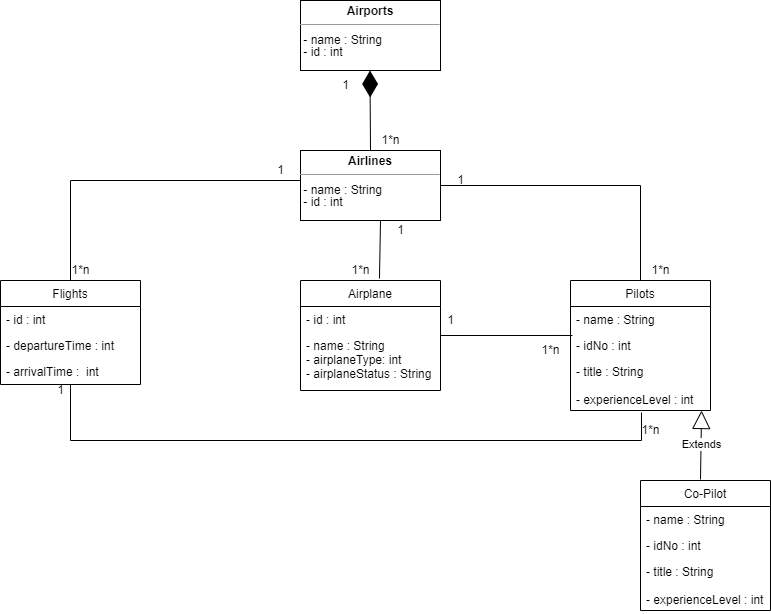

The diagram above was exported from draw.io. Its source (the exported page's mxGraphModel, read from the mxfile embedded in the PNG):
<mxGraphModel dx="819" dy="759" grid="1" gridSize="10" guides="1" tooltips="1" connect="1" arrows="1" fold="1" page="1" pageScale="1" pageWidth="827" pageHeight="1169" math="0" shadow="0">
  <root>
    <mxCell id="0" />
    <mxCell id="1" parent="0" />
    <mxCell id="TpIMmFOYyD3i5Rfq-LTH-12" value="&lt;p style=&quot;margin:0px;margin-top:4px;text-align:center;&quot;&gt;&lt;b&gt;Airports&lt;/b&gt;&lt;/p&gt;&lt;hr size=&quot;1&quot;&gt;&lt;div style=&quot;height:2px;&quot;&gt;&lt;/div&gt;&lt;div style=&quot;height:2px;&quot;&gt;&amp;nbsp;- name : String&lt;/div&gt;&lt;div style=&quot;height:2px;&quot;&gt;&lt;br&gt;&lt;/div&gt;&lt;div style=&quot;height:2px;&quot;&gt;&lt;br&gt;&lt;/div&gt;&lt;div style=&quot;height:2px;&quot;&gt;&lt;br&gt;&lt;/div&gt;&lt;div style=&quot;height:2px;&quot;&gt;&lt;br&gt;&lt;/div&gt;&lt;div style=&quot;height:2px;&quot;&gt;&lt;br&gt;&lt;/div&gt;&lt;div style=&quot;height:2px;&quot;&gt;&amp;nbsp;- id : int&lt;/div&gt;" style="verticalAlign=top;align=left;overflow=fill;fontSize=12;fontFamily=Helvetica;html=1;" vertex="1" parent="1">
      <mxGeometry x="340" y="40" width="140" height="70" as="geometry" />
    </mxCell>
    <mxCell id="TpIMmFOYyD3i5Rfq-LTH-13" value="&lt;p style=&quot;margin:0px;margin-top:4px;text-align:center;&quot;&gt;&lt;b&gt;Airlines&lt;/b&gt;&lt;/p&gt;&lt;hr size=&quot;1&quot;&gt;&lt;div style=&quot;height:2px;&quot;&gt;&lt;/div&gt;&lt;div style=&quot;height:2px;&quot;&gt;&amp;nbsp;- name : String&lt;/div&gt;&lt;div style=&quot;height:2px;&quot;&gt;&lt;br&gt;&lt;/div&gt;&lt;div style=&quot;height:2px;&quot;&gt;&lt;br&gt;&lt;/div&gt;&lt;div style=&quot;height:2px;&quot;&gt;&lt;br&gt;&lt;/div&gt;&lt;div style=&quot;height:2px;&quot;&gt;&lt;br&gt;&lt;/div&gt;&lt;div style=&quot;height:2px;&quot;&gt;&lt;br&gt;&lt;/div&gt;&lt;div style=&quot;height:2px;&quot;&gt;&amp;nbsp;- id : int&lt;/div&gt;" style="verticalAlign=top;align=left;overflow=fill;fontSize=12;fontFamily=Helvetica;html=1;" vertex="1" parent="1">
      <mxGeometry x="340" y="190" width="140" height="70" as="geometry" />
    </mxCell>
    <mxCell id="TpIMmFOYyD3i5Rfq-LTH-17" value="" style="endArrow=diamondThin;endFill=1;endSize=24;html=1;rounded=0;exitX=0.5;exitY=0;exitDx=0;exitDy=0;" edge="1" parent="1" source="TpIMmFOYyD3i5Rfq-LTH-13">
      <mxGeometry width="160" relative="1" as="geometry">
        <mxPoint x="409.5" y="180" as="sourcePoint" />
        <mxPoint x="409.5" y="110" as="targetPoint" />
      </mxGeometry>
    </mxCell>
    <mxCell id="TpIMmFOYyD3i5Rfq-LTH-26" value="Flights" style="swimlane;fontStyle=0;childLayout=stackLayout;horizontal=1;startSize=26;fillColor=none;horizontalStack=0;resizeParent=1;resizeParentMax=0;resizeLast=0;collapsible=1;marginBottom=0;" vertex="1" parent="1">
      <mxGeometry x="40" y="320" width="140" height="104" as="geometry" />
    </mxCell>
    <mxCell id="TpIMmFOYyD3i5Rfq-LTH-27" value="- id : int" style="text;strokeColor=none;fillColor=none;align=left;verticalAlign=top;spacingLeft=4;spacingRight=4;overflow=hidden;rotatable=0;points=[[0,0.5],[1,0.5]];portConstraint=eastwest;" vertex="1" parent="TpIMmFOYyD3i5Rfq-LTH-26">
      <mxGeometry y="26" width="140" height="26" as="geometry" />
    </mxCell>
    <mxCell id="TpIMmFOYyD3i5Rfq-LTH-28" value="- departureTime : int" style="text;strokeColor=none;fillColor=none;align=left;verticalAlign=top;spacingLeft=4;spacingRight=4;overflow=hidden;rotatable=0;points=[[0,0.5],[1,0.5]];portConstraint=eastwest;" vertex="1" parent="TpIMmFOYyD3i5Rfq-LTH-26">
      <mxGeometry y="52" width="140" height="26" as="geometry" />
    </mxCell>
    <mxCell id="TpIMmFOYyD3i5Rfq-LTH-29" value="- arrivalTime :  int" style="text;strokeColor=none;fillColor=none;align=left;verticalAlign=top;spacingLeft=4;spacingRight=4;overflow=hidden;rotatable=0;points=[[0,0.5],[1,0.5]];portConstraint=eastwest;" vertex="1" parent="TpIMmFOYyD3i5Rfq-LTH-26">
      <mxGeometry y="78" width="140" height="26" as="geometry" />
    </mxCell>
    <mxCell id="TpIMmFOYyD3i5Rfq-LTH-30" value="Airplane" style="swimlane;fontStyle=0;childLayout=stackLayout;horizontal=1;startSize=26;fillColor=none;horizontalStack=0;resizeParent=1;resizeParentMax=0;resizeLast=0;collapsible=1;marginBottom=0;" vertex="1" parent="1">
      <mxGeometry x="340" y="320" width="140" height="110" as="geometry" />
    </mxCell>
    <mxCell id="TpIMmFOYyD3i5Rfq-LTH-31" value="- id : int" style="text;strokeColor=none;fillColor=none;align=left;verticalAlign=top;spacingLeft=4;spacingRight=4;overflow=hidden;rotatable=0;points=[[0,0.5],[1,0.5]];portConstraint=eastwest;" vertex="1" parent="TpIMmFOYyD3i5Rfq-LTH-30">
      <mxGeometry y="26" width="140" height="26" as="geometry" />
    </mxCell>
    <mxCell id="TpIMmFOYyD3i5Rfq-LTH-32" value="- name : String&#10;- airplaneType: int&#10;- airplaneStatus : String&#10;" style="text;strokeColor=none;fillColor=none;align=left;verticalAlign=top;spacingLeft=4;spacingRight=4;overflow=hidden;rotatable=0;points=[[0,0.5],[1,0.5]];portConstraint=eastwest;" vertex="1" parent="TpIMmFOYyD3i5Rfq-LTH-30">
      <mxGeometry y="52" width="140" height="58" as="geometry" />
    </mxCell>
    <mxCell id="TpIMmFOYyD3i5Rfq-LTH-38" value="Pilots" style="swimlane;fontStyle=0;childLayout=stackLayout;horizontal=1;startSize=26;fillColor=none;horizontalStack=0;resizeParent=1;resizeParentMax=0;resizeLast=0;collapsible=1;marginBottom=0;" vertex="1" parent="1">
      <mxGeometry x="610" y="320" width="140" height="130" as="geometry" />
    </mxCell>
    <mxCell id="TpIMmFOYyD3i5Rfq-LTH-39" value="- name : String" style="text;strokeColor=none;fillColor=none;align=left;verticalAlign=top;spacingLeft=4;spacingRight=4;overflow=hidden;rotatable=0;points=[[0,0.5],[1,0.5]];portConstraint=eastwest;" vertex="1" parent="TpIMmFOYyD3i5Rfq-LTH-38">
      <mxGeometry y="26" width="140" height="26" as="geometry" />
    </mxCell>
    <mxCell id="TpIMmFOYyD3i5Rfq-LTH-40" value="- idNo : int" style="text;strokeColor=none;fillColor=none;align=left;verticalAlign=top;spacingLeft=4;spacingRight=4;overflow=hidden;rotatable=0;points=[[0,0.5],[1,0.5]];portConstraint=eastwest;" vertex="1" parent="TpIMmFOYyD3i5Rfq-LTH-38">
      <mxGeometry y="52" width="140" height="26" as="geometry" />
    </mxCell>
    <mxCell id="TpIMmFOYyD3i5Rfq-LTH-41" value="- title : String&#10;&#10;- experienceLevel : int" style="text;strokeColor=none;fillColor=none;align=left;verticalAlign=top;spacingLeft=4;spacingRight=4;overflow=hidden;rotatable=0;points=[[0,0.5],[1,0.5]];portConstraint=eastwest;" vertex="1" parent="TpIMmFOYyD3i5Rfq-LTH-38">
      <mxGeometry y="78" width="140" height="52" as="geometry" />
    </mxCell>
    <mxCell id="TpIMmFOYyD3i5Rfq-LTH-42" value="Co-Pilot" style="swimlane;fontStyle=0;childLayout=stackLayout;horizontal=1;startSize=26;fillColor=none;horizontalStack=0;resizeParent=1;resizeParentMax=0;resizeLast=0;collapsible=1;marginBottom=0;" vertex="1" parent="1">
      <mxGeometry x="680" y="520" width="130" height="130" as="geometry" />
    </mxCell>
    <mxCell id="TpIMmFOYyD3i5Rfq-LTH-43" value="- name : String" style="text;strokeColor=none;fillColor=none;align=left;verticalAlign=top;spacingLeft=4;spacingRight=4;overflow=hidden;rotatable=0;points=[[0,0.5],[1,0.5]];portConstraint=eastwest;" vertex="1" parent="TpIMmFOYyD3i5Rfq-LTH-42">
      <mxGeometry y="26" width="130" height="26" as="geometry" />
    </mxCell>
    <mxCell id="TpIMmFOYyD3i5Rfq-LTH-44" value="- idNo : int" style="text;strokeColor=none;fillColor=none;align=left;verticalAlign=top;spacingLeft=4;spacingRight=4;overflow=hidden;rotatable=0;points=[[0,0.5],[1,0.5]];portConstraint=eastwest;" vertex="1" parent="TpIMmFOYyD3i5Rfq-LTH-42">
      <mxGeometry y="52" width="130" height="26" as="geometry" />
    </mxCell>
    <mxCell id="TpIMmFOYyD3i5Rfq-LTH-45" value="- title : String&#10;&#10;- experienceLevel : int" style="text;strokeColor=none;fillColor=none;align=left;verticalAlign=top;spacingLeft=4;spacingRight=4;overflow=hidden;rotatable=0;points=[[0,0.5],[1,0.5]];portConstraint=eastwest;" vertex="1" parent="TpIMmFOYyD3i5Rfq-LTH-42">
      <mxGeometry y="78" width="130" height="52" as="geometry" />
    </mxCell>
    <mxCell id="TpIMmFOYyD3i5Rfq-LTH-46" value="1" style="text;html=1;align=center;verticalAlign=middle;resizable=0;points=[];autosize=1;strokeColor=none;fillColor=none;" vertex="1" parent="1">
      <mxGeometry x="370" y="110" width="30" height="30" as="geometry" />
    </mxCell>
    <mxCell id="TpIMmFOYyD3i5Rfq-LTH-47" value="1*n" style="text;html=1;align=center;verticalAlign=middle;resizable=0;points=[];autosize=1;strokeColor=none;fillColor=none;" vertex="1" parent="1">
      <mxGeometry x="410" y="165" width="40" height="30" as="geometry" />
    </mxCell>
    <mxCell id="TpIMmFOYyD3i5Rfq-LTH-48" value="" style="endArrow=none;html=1;rounded=0;exitX=0.5;exitY=0;exitDx=0;exitDy=0;" edge="1" parent="1" source="TpIMmFOYyD3i5Rfq-LTH-26">
      <mxGeometry width="50" height="50" relative="1" as="geometry">
        <mxPoint x="290" y="270" as="sourcePoint" />
        <mxPoint x="340" y="220" as="targetPoint" />
        <Array as="points">
          <mxPoint x="110" y="220" />
        </Array>
      </mxGeometry>
    </mxCell>
    <mxCell id="TpIMmFOYyD3i5Rfq-LTH-49" value="1" style="text;html=1;align=center;verticalAlign=middle;resizable=0;points=[];autosize=1;strokeColor=none;fillColor=none;" vertex="1" parent="1">
      <mxGeometry x="305" y="195" width="30" height="30" as="geometry" />
    </mxCell>
    <mxCell id="TpIMmFOYyD3i5Rfq-LTH-50" value="1*n" style="text;html=1;align=center;verticalAlign=middle;resizable=0;points=[];autosize=1;strokeColor=none;fillColor=none;" vertex="1" parent="1">
      <mxGeometry x="100" y="295" width="40" height="30" as="geometry" />
    </mxCell>
    <mxCell id="TpIMmFOYyD3i5Rfq-LTH-51" value="" style="endArrow=none;html=1;rounded=0;exitX=0.564;exitY=-0.018;exitDx=0;exitDy=0;exitPerimeter=0;" edge="1" parent="1" source="TpIMmFOYyD3i5Rfq-LTH-30">
      <mxGeometry width="50" height="50" relative="1" as="geometry">
        <mxPoint x="370" y="310" as="sourcePoint" />
        <mxPoint x="420" y="260" as="targetPoint" />
      </mxGeometry>
    </mxCell>
    <mxCell id="TpIMmFOYyD3i5Rfq-LTH-53" value="1" style="text;html=1;align=center;verticalAlign=middle;resizable=0;points=[];autosize=1;strokeColor=none;fillColor=none;" vertex="1" parent="1">
      <mxGeometry x="425" y="255" width="30" height="30" as="geometry" />
    </mxCell>
    <mxCell id="TpIMmFOYyD3i5Rfq-LTH-54" value="1*n" style="text;html=1;align=center;verticalAlign=middle;resizable=0;points=[];autosize=1;strokeColor=none;fillColor=none;" vertex="1" parent="1">
      <mxGeometry x="380" y="295" width="40" height="30" as="geometry" />
    </mxCell>
    <mxCell id="TpIMmFOYyD3i5Rfq-LTH-55" value="" style="endArrow=none;html=1;rounded=0;entryX=0.5;entryY=0;entryDx=0;entryDy=0;" edge="1" parent="1" target="TpIMmFOYyD3i5Rfq-LTH-38">
      <mxGeometry width="50" height="50" relative="1" as="geometry">
        <mxPoint x="480" y="225" as="sourcePoint" />
        <mxPoint x="530" y="175" as="targetPoint" />
        <Array as="points">
          <mxPoint x="680" y="225" />
        </Array>
      </mxGeometry>
    </mxCell>
    <mxCell id="TpIMmFOYyD3i5Rfq-LTH-56" value="1" style="text;html=1;align=center;verticalAlign=middle;resizable=0;points=[];autosize=1;strokeColor=none;fillColor=none;" vertex="1" parent="1">
      <mxGeometry x="485" y="205" width="30" height="30" as="geometry" />
    </mxCell>
    <mxCell id="TpIMmFOYyD3i5Rfq-LTH-57" value="1*n" style="text;html=1;align=center;verticalAlign=middle;resizable=0;points=[];autosize=1;strokeColor=none;fillColor=none;" vertex="1" parent="1">
      <mxGeometry x="680" y="295" width="40" height="30" as="geometry" />
    </mxCell>
    <mxCell id="TpIMmFOYyD3i5Rfq-LTH-58" value="" style="endArrow=none;html=1;rounded=0;entryX=0.014;entryY=0.115;entryDx=0;entryDy=0;entryPerimeter=0;" edge="1" parent="1" target="TpIMmFOYyD3i5Rfq-LTH-40">
      <mxGeometry width="50" height="50" relative="1" as="geometry">
        <mxPoint x="480" y="375" as="sourcePoint" />
        <mxPoint x="530" y="325" as="targetPoint" />
      </mxGeometry>
    </mxCell>
    <mxCell id="TpIMmFOYyD3i5Rfq-LTH-59" value="1" style="text;html=1;align=center;verticalAlign=middle;resizable=0;points=[];autosize=1;strokeColor=none;fillColor=none;" vertex="1" parent="1">
      <mxGeometry x="475" y="345" width="30" height="30" as="geometry" />
    </mxCell>
    <mxCell id="TpIMmFOYyD3i5Rfq-LTH-61" value="1*n" style="text;html=1;align=center;verticalAlign=middle;resizable=0;points=[];autosize=1;strokeColor=none;fillColor=none;" vertex="1" parent="1">
      <mxGeometry x="570" y="375" width="40" height="30" as="geometry" />
    </mxCell>
    <mxCell id="TpIMmFOYyD3i5Rfq-LTH-62" value="" style="endArrow=none;html=1;rounded=0;exitX=0.507;exitY=1.038;exitDx=0;exitDy=0;exitPerimeter=0;" edge="1" parent="1" source="TpIMmFOYyD3i5Rfq-LTH-41">
      <mxGeometry width="50" height="50" relative="1" as="geometry">
        <mxPoint x="680" y="480" as="sourcePoint" />
        <mxPoint x="110" y="424" as="targetPoint" />
        <Array as="points">
          <mxPoint x="681" y="480" />
          <mxPoint x="110" y="480" />
        </Array>
      </mxGeometry>
    </mxCell>
    <mxCell id="TpIMmFOYyD3i5Rfq-LTH-63" value="1" style="text;html=1;align=center;verticalAlign=middle;resizable=0;points=[];autosize=1;strokeColor=none;fillColor=none;" vertex="1" parent="1">
      <mxGeometry x="85" y="415" width="30" height="30" as="geometry" />
    </mxCell>
    <mxCell id="TpIMmFOYyD3i5Rfq-LTH-64" value="1*n" style="text;html=1;align=center;verticalAlign=middle;resizable=0;points=[];autosize=1;strokeColor=none;fillColor=none;" vertex="1" parent="1">
      <mxGeometry x="670" y="455" width="40" height="30" as="geometry" />
    </mxCell>
    <mxCell id="TpIMmFOYyD3i5Rfq-LTH-65" value="Extends" style="endArrow=block;endSize=16;endFill=0;html=1;rounded=0;entryX=0.936;entryY=1;entryDx=0;entryDy=0;entryPerimeter=0;" edge="1" parent="1" target="TpIMmFOYyD3i5Rfq-LTH-41">
      <mxGeometry width="160" relative="1" as="geometry">
        <mxPoint x="740" y="519" as="sourcePoint" />
        <mxPoint x="900" y="519" as="targetPoint" />
        <mxPoint as="offset" />
      </mxGeometry>
    </mxCell>
  </root>
</mxGraphModel>